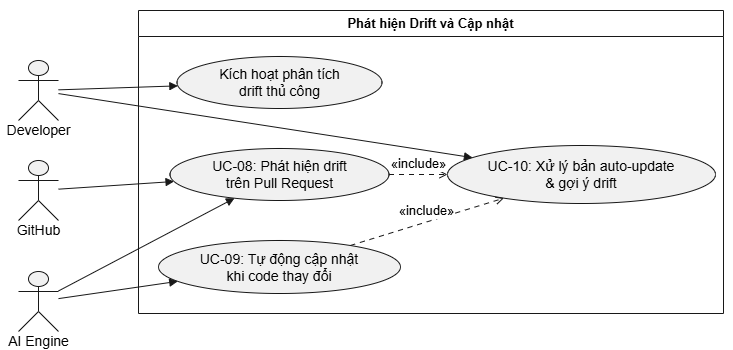

The diagram above was exported from draw.io. Its source (the exported page's mxGraphModel, read from the mxfile embedded in the PNG):
<mxGraphModel dx="1030" dy="562" grid="1" gridSize="10" guides="1" tooltips="1" connect="1" arrows="1" fold="1" page="1" pageScale="1" pageWidth="827" pageHeight="1169" math="0" shadow="0">
  <root>
    <mxCell id="0" />
    <mxCell id="1" parent="0" />
    <UserObject label="" plantUmlData="{&#10;  &quot;data&quot;: &quot;@startuml\nleft to right direction\nskinparam packageStyle rectangle\n\nactor \&quot;Developer\&quot; as dev\nactor \&quot;GitHub\&quot; as gh\nactor \&quot;AI Engine\&quot; as ai\n\nrectangle \&quot;Phát hiện Drift và Cập nhật\&quot; {\n  usecase \&quot;UC-08: Phát hiện drift\\ntrên Pull Request\&quot; as UC8\n  usecase \&quot;UC-09: Tự động cập nhật\\nkhi code thay đổi\&quot; as UC9\n  usecase \&quot;UC-10: Xử lý bản auto-update\\n&amp; gợi ý drift\&quot; as UC10\n  usecase \&quot;Kích hoạt phân tích\\ndrift thủ công\&quot; as UCManual\n}\n\ngh --&gt; UC8\nai --&gt; UC8\nai --&gt; UC9\ndev --&gt; UC10\ndev --&gt; UCManual\n\nUC8 ..&gt; UC10 : &lt;&lt;include&gt;&gt;\nUC9 ..&gt; UC10 : &lt;&lt;include&gt;&gt;\n@enduml&quot;,&#10;  &quot;config&quot;: null&#10;}" id="i0EO6DDWv_B8F8F6uWzl-1">
      <mxCell connectable="0" parent="1" style="group;transparentBounds=1;editIcon=1;lockedGroup=0;groupPadding=10;" vertex="1">
        <mxGeometry as="geometry" />
      </mxCell>
    </UserObject>
    <UserObject label="Phát hiện Drift và Cập nhật" plantUmlId="rect_0" plantUmlBaseStyle="swimlane;collapsible=0;startSize=26;fillColor=none;strokeColor=#181818;fontColor=#000000;fontSize=13;fontStyle=1;whiteSpace=wrap;" plantUmlBaseValue="Phát hiện Drift và Cập nhật" id="i0EO6DDWv_B8F8F6uWzl-2">
      <mxCell parent="i0EO6DDWv_B8F8F6uWzl-1" style="swimlane;collapsible=0;startSize=26;fillColor=none;strokeColor=#181818;fontColor=#000000;fontSize=13;fontStyle=1;whiteSpace=wrap;" vertex="1">
        <mxGeometry height="303" width="585" x="181" y="200" as="geometry" />
      </mxCell>
    </UserObject>
    <UserObject label="Kích hoạt phân tích&lt;br&gt;drift thủ công" plantUmlId="uc_1" plantUmlBaseStyle="ellipse;html=1;fillColor=#F1F1F1;strokeColor=#181818;whiteSpace=wrap;fontColor=#000000;fontSize=14;" plantUmlBaseValue="Kích hoạt phân tích&lt;br&gt;drift thủ công" id="i0EO6DDWv_B8F8F6uWzl-3">
      <mxCell parent="i0EO6DDWv_B8F8F6uWzl-2" style="ellipse;html=1;fillColor=#F1F1F1;strokeColor=#181818;whiteSpace=wrap;fontColor=#000000;fontSize=14;" vertex="1">
        <mxGeometry height="52" width="205" x="38.5" y="46" as="geometry" />
      </mxCell>
    </UserObject>
    <UserObject label="UC-08: Phát hiện drift&lt;br&gt;trên Pull Request" plantUmlId="uc_2" plantUmlBaseStyle="ellipse;html=1;fillColor=#F1F1F1;strokeColor=#181818;whiteSpace=wrap;fontColor=#000000;fontSize=14;" plantUmlBaseValue="UC-08: Phát hiện drift&lt;br&gt;trên Pull Request" id="i0EO6DDWv_B8F8F6uWzl-4">
      <mxCell parent="i0EO6DDWv_B8F8F6uWzl-2" style="ellipse;html=1;fillColor=#F1F1F1;strokeColor=#181818;whiteSpace=wrap;fontColor=#000000;fontSize=14;" vertex="1">
        <mxGeometry height="52" width="219" x="31.5" y="138" as="geometry" />
      </mxCell>
    </UserObject>
    <UserObject label="UC-09: Tự động cập nhật&lt;br&gt;khi code thay đổi" plantUmlId="uc_3" plantUmlBaseStyle="ellipse;html=1;fillColor=#F1F1F1;strokeColor=#181818;whiteSpace=wrap;fontColor=#000000;fontSize=14;" plantUmlBaseValue="UC-09: Tự động cập nhật&lt;br&gt;khi code thay đổi" id="i0EO6DDWv_B8F8F6uWzl-5">
      <mxCell parent="i0EO6DDWv_B8F8F6uWzl-2" style="ellipse;html=1;fillColor=#F1F1F1;strokeColor=#181818;whiteSpace=wrap;fontColor=#000000;fontSize=14;" vertex="1">
        <mxGeometry height="53" width="242" x="20" y="230" as="geometry" />
      </mxCell>
    </UserObject>
    <UserObject label="UC-10: Xử lý bản auto-update&lt;br&gt;&amp;amp; gợi ý drift" plantUmlId="uc_4" plantUmlBaseStyle="ellipse;html=1;fillColor=#F1F1F1;strokeColor=#181818;whiteSpace=wrap;fontColor=#000000;fontSize=14;" plantUmlBaseValue="UC-10: Xử lý bản auto-update&lt;br&gt;&amp;amp; gợi ý drift" id="i0EO6DDWv_B8F8F6uWzl-6">
      <mxCell parent="i0EO6DDWv_B8F8F6uWzl-2" style="ellipse;html=1;fillColor=#F1F1F1;strokeColor=#181818;whiteSpace=wrap;fontColor=#000000;fontSize=14;" vertex="1">
        <mxGeometry height="58" width="268" x="309" y="135" as="geometry" />
      </mxCell>
    </UserObject>
    <UserObject label="«include»" plantUmlId="rel_16" plantUmlBaseStyle="endArrow=open;dashed=1;dashPattern=5 5;strokeColor=#181818;fontColor=#000000;fontSize=13;edgeStyle=none;rounded=0;html=1;verticalAlign=bottom;curved=0;endSize=6;sourcePerimeterSpacing=0;targetPerimeterSpacing=0;" plantUmlBaseValue="«include»" id="i0EO6DDWv_B8F8F6uWzl-18">
      <mxCell edge="1" parent="i0EO6DDWv_B8F8F6uWzl-2" source="i0EO6DDWv_B8F8F6uWzl-4" style="endArrow=open;dashed=1;dashPattern=5 5;strokeColor=#181818;fontColor=#000000;fontSize=13;edgeStyle=none;rounded=0;html=1;verticalAlign=bottom;curved=0;endSize=6;sourcePerimeterSpacing=0;targetPerimeterSpacing=0;" target="i0EO6DDWv_B8F8F6uWzl-6">
        <mxGeometry relative="1" as="geometry" />
      </mxCell>
    </UserObject>
    <UserObject label="«include»" plantUmlId="rel_17" plantUmlBaseStyle="endArrow=open;dashed=1;dashPattern=5 5;strokeColor=#181818;fontColor=#000000;fontSize=13;edgeStyle=none;rounded=0;html=1;verticalAlign=bottom;curved=0;endSize=6;sourcePerimeterSpacing=0;targetPerimeterSpacing=0;" plantUmlBaseValue="«include»" id="i0EO6DDWv_B8F8F6uWzl-19">
      <mxCell edge="1" parent="i0EO6DDWv_B8F8F6uWzl-2" source="i0EO6DDWv_B8F8F6uWzl-5" style="endArrow=open;dashed=1;dashPattern=5 5;strokeColor=#181818;fontColor=#000000;fontSize=13;edgeStyle=none;rounded=0;html=1;verticalAlign=bottom;curved=0;endSize=6;sourcePerimeterSpacing=0;targetPerimeterSpacing=0;" target="i0EO6DDWv_B8F8F6uWzl-6">
        <mxGeometry relative="1" as="geometry" />
      </mxCell>
    </UserObject>
    <UserObject label="" plantUmlId="actor_5" plantUmlBaseStyle="shape=umlActor;html=1;fillColor=#F1F1F1;strokeColor=#181818;fontColor=#000000;fontSize=14;" plantUmlBaseValue="" id="i0EO6DDWv_B8F8F6uWzl-7">
      <mxCell parent="i0EO6DDWv_B8F8F6uWzl-1" style="shape=umlActor;html=1;fillColor=#F1F1F1;strokeColor=#181818;fontColor=#000000;fontSize=14;" vertex="1">
        <mxGeometry height="60" width="40" x="61" y="250" as="geometry" />
      </mxCell>
    </UserObject>
    <UserObject label="Developer" plantUmlId="actorlbl_6" plantUmlBaseStyle="text;html=1;align=center;verticalAlign=middle;spacingBottom=1;fontColor=#000000;fontSize=14;part=1;" plantUmlBaseValue="Developer" id="i0EO6DDWv_B8F8F6uWzl-8">
      <mxCell parent="i0EO6DDWv_B8F8F6uWzl-7" style="text;html=1;align=center;verticalAlign=middle;spacingBottom=1;fontColor=#000000;fontSize=14;part=1;" vertex="1">
        <mxGeometry height="17" width="76" x="-18" y="62" as="geometry" />
      </mxCell>
    </UserObject>
    <UserObject label="" plantUmlId="actor_7" plantUmlBaseStyle="shape=umlActor;html=1;fillColor=#F1F1F1;strokeColor=#181818;fontColor=#000000;fontSize=14;" plantUmlBaseValue="" id="i0EO6DDWv_B8F8F6uWzl-9">
      <mxCell parent="i0EO6DDWv_B8F8F6uWzl-1" style="shape=umlActor;html=1;fillColor=#F1F1F1;strokeColor=#181818;fontColor=#000000;fontSize=14;" vertex="1">
        <mxGeometry height="60" width="40" x="61" y="350" as="geometry" />
      </mxCell>
    </UserObject>
    <UserObject label="GitHub" plantUmlId="actorlbl_8" plantUmlBaseStyle="text;html=1;align=center;verticalAlign=middle;spacingBottom=1;fontColor=#000000;fontSize=14;part=1;" plantUmlBaseValue="GitHub" id="i0EO6DDWv_B8F8F6uWzl-10">
      <mxCell parent="i0EO6DDWv_B8F8F6uWzl-9" style="text;html=1;align=center;verticalAlign=middle;spacingBottom=1;fontColor=#000000;fontSize=14;part=1;" vertex="1">
        <mxGeometry height="17" width="53" x="-6.5" y="62" as="geometry" />
      </mxCell>
    </UserObject>
    <UserObject label="" plantUmlId="actor_9" plantUmlBaseStyle="shape=umlActor;html=1;fillColor=#F1F1F1;strokeColor=#181818;fontColor=#000000;fontSize=14;" plantUmlBaseValue="" id="i0EO6DDWv_B8F8F6uWzl-11">
      <mxCell parent="i0EO6DDWv_B8F8F6uWzl-1" style="shape=umlActor;html=1;fillColor=#F1F1F1;strokeColor=#181818;fontColor=#000000;fontSize=14;" vertex="1">
        <mxGeometry height="60" width="40" x="61" y="461" as="geometry" />
      </mxCell>
    </UserObject>
    <UserObject label="AI Engine" plantUmlId="actorlbl_10" plantUmlBaseStyle="text;html=1;align=center;verticalAlign=middle;spacingBottom=1;fontColor=#000000;fontSize=14;part=1;" plantUmlBaseValue="AI Engine" id="i0EO6DDWv_B8F8F6uWzl-12">
      <mxCell parent="i0EO6DDWv_B8F8F6uWzl-11" style="text;html=1;align=center;verticalAlign=middle;spacingBottom=1;fontColor=#000000;fontSize=14;part=1;" vertex="1">
        <mxGeometry height="17" width="74" x="-17" y="62" as="geometry" />
      </mxCell>
    </UserObject>
    <UserObject label="" plantUmlId="rel_11" plantUmlBaseStyle="endArrow=block;endFill=1;strokeColor=#181818;fontColor=#000000;fontSize=13;edgeStyle=none;rounded=0;html=1;curved=0;endSize=6;sourcePerimeterSpacing=0;targetPerimeterSpacing=0;" plantUmlBaseValue="" id="i0EO6DDWv_B8F8F6uWzl-13">
      <mxCell edge="1" parent="i0EO6DDWv_B8F8F6uWzl-1" source="i0EO6DDWv_B8F8F6uWzl-9" style="endArrow=block;endFill=1;strokeColor=#181818;fontColor=#000000;fontSize=13;edgeStyle=none;rounded=0;html=1;curved=0;endSize=6;sourcePerimeterSpacing=0;targetPerimeterSpacing=0;" target="i0EO6DDWv_B8F8F6uWzl-4">
        <mxGeometry relative="1" as="geometry" />
      </mxCell>
    </UserObject>
    <UserObject label="" plantUmlId="rel_12" plantUmlBaseStyle="endArrow=block;endFill=1;strokeColor=#181818;fontColor=#000000;fontSize=13;edgeStyle=none;rounded=0;html=1;curved=0;endSize=6;sourcePerimeterSpacing=0;targetPerimeterSpacing=0;" plantUmlBaseValue="" id="i0EO6DDWv_B8F8F6uWzl-14">
      <mxCell edge="1" parent="i0EO6DDWv_B8F8F6uWzl-1" source="i0EO6DDWv_B8F8F6uWzl-11" style="endArrow=block;endFill=1;strokeColor=#181818;fontColor=#000000;fontSize=13;edgeStyle=none;rounded=0;html=1;curved=0;endSize=6;sourcePerimeterSpacing=0;targetPerimeterSpacing=0;" target="i0EO6DDWv_B8F8F6uWzl-4">
        <mxGeometry relative="1" as="geometry" />
      </mxCell>
    </UserObject>
    <UserObject label="" plantUmlId="rel_13" plantUmlBaseStyle="endArrow=block;endFill=1;strokeColor=#181818;fontColor=#000000;fontSize=13;edgeStyle=none;rounded=0;html=1;curved=0;endSize=6;sourcePerimeterSpacing=0;targetPerimeterSpacing=0;" plantUmlBaseValue="" id="i0EO6DDWv_B8F8F6uWzl-15">
      <mxCell edge="1" parent="i0EO6DDWv_B8F8F6uWzl-1" source="i0EO6DDWv_B8F8F6uWzl-11" style="endArrow=block;endFill=1;strokeColor=#181818;fontColor=#000000;fontSize=13;edgeStyle=none;rounded=0;html=1;curved=0;endSize=6;sourcePerimeterSpacing=0;targetPerimeterSpacing=0;" target="i0EO6DDWv_B8F8F6uWzl-5">
        <mxGeometry relative="1" as="geometry" />
      </mxCell>
    </UserObject>
    <UserObject label="" plantUmlId="rel_14" plantUmlBaseStyle="endArrow=block;endFill=1;strokeColor=#181818;fontColor=#000000;fontSize=13;edgeStyle=none;rounded=0;html=1;curved=0;endSize=6;sourcePerimeterSpacing=0;targetPerimeterSpacing=0;" plantUmlBaseValue="" id="i0EO6DDWv_B8F8F6uWzl-16">
      <mxCell edge="1" parent="i0EO6DDWv_B8F8F6uWzl-1" source="i0EO6DDWv_B8F8F6uWzl-7" style="endArrow=block;endFill=1;strokeColor=#181818;fontColor=#000000;fontSize=13;edgeStyle=none;rounded=0;html=1;curved=0;endSize=6;sourcePerimeterSpacing=0;targetPerimeterSpacing=0;" target="i0EO6DDWv_B8F8F6uWzl-6">
        <mxGeometry relative="1" as="geometry" />
      </mxCell>
    </UserObject>
    <UserObject label="" plantUmlId="rel_15" plantUmlBaseStyle="endArrow=block;endFill=1;strokeColor=#181818;fontColor=#000000;fontSize=13;edgeStyle=none;rounded=0;html=1;curved=0;endSize=6;sourcePerimeterSpacing=0;targetPerimeterSpacing=0;" plantUmlBaseValue="" id="i0EO6DDWv_B8F8F6uWzl-17">
      <mxCell edge="1" parent="i0EO6DDWv_B8F8F6uWzl-1" source="i0EO6DDWv_B8F8F6uWzl-7" style="endArrow=block;endFill=1;strokeColor=#181818;fontColor=#000000;fontSize=13;edgeStyle=none;rounded=0;html=1;curved=0;endSize=6;sourcePerimeterSpacing=0;targetPerimeterSpacing=0;" target="i0EO6DDWv_B8F8F6uWzl-3">
        <mxGeometry relative="1" as="geometry" />
      </mxCell>
    </UserObject>
  </root>
</mxGraphModel>